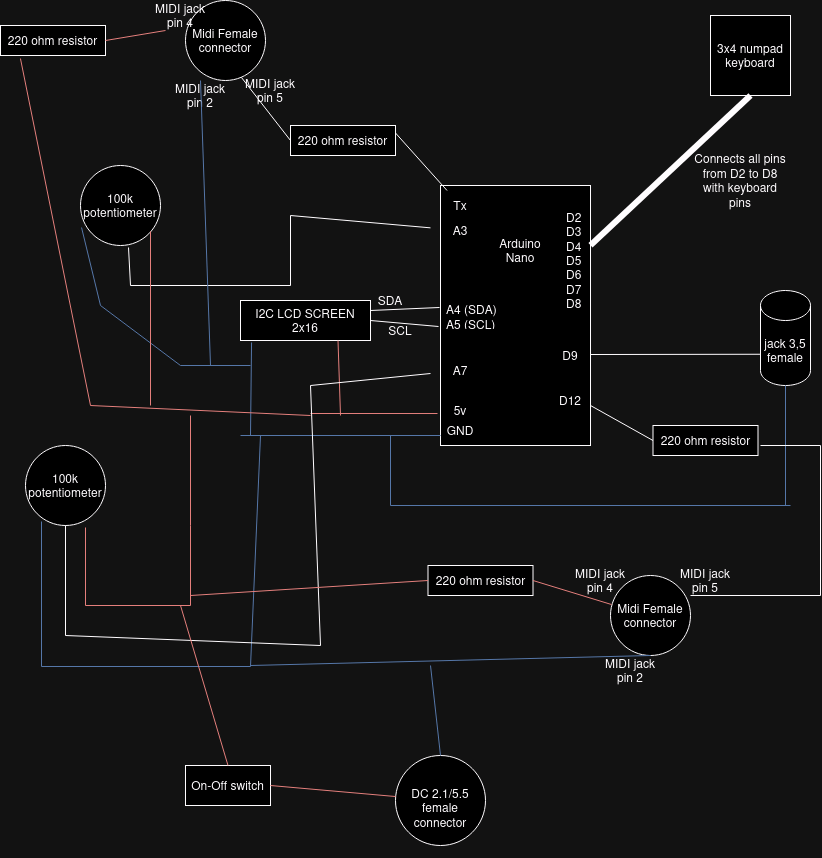

The diagram above was exported from draw.io. Its source (the exported page's mxGraphModel, read from the mxfile embedded in the PNG):
<mxGraphModel dx="880" dy="478" grid="1" gridSize="10" guides="1" tooltips="1" connect="1" arrows="1" fold="1" page="1" pageScale="1" pageWidth="850" pageHeight="1100" math="0" shadow="0">
  <root>
    <mxCell id="0" />
    <mxCell id="1" parent="0" />
    <mxCell id="pe5hk7sTWLzQ-KghlbWg-2" value="" style="rounded=0;whiteSpace=wrap;html=1;" parent="1" vertex="1">
      <mxGeometry x="450" y="200" width="150" height="260" as="geometry" />
    </mxCell>
    <mxCell id="pe5hk7sTWLzQ-KghlbWg-3" value="Arduino Nano" style="text;html=1;strokeColor=none;fillColor=none;align=center;verticalAlign=middle;whiteSpace=wrap;rounded=0;" parent="1" vertex="1">
      <mxGeometry x="500" y="250" width="60" height="30" as="geometry" />
    </mxCell>
    <mxCell id="pe5hk7sTWLzQ-KghlbWg-5" value="" style="endArrow=none;html=1;rounded=0;exitX=-0.02;exitY=0.877;exitDx=0;exitDy=0;exitPerimeter=0;fillColor=#f8cecc;strokeColor=#b85450;" parent="1" source="pe5hk7sTWLzQ-KghlbWg-2" edge="1">
      <mxGeometry width="50" height="50" relative="1" as="geometry">
        <mxPoint x="400" y="340" as="sourcePoint" />
        <mxPoint x="320" y="428" as="targetPoint" />
      </mxGeometry>
    </mxCell>
    <mxCell id="pe5hk7sTWLzQ-KghlbWg-6" value="5v" style="text;html=1;strokeColor=none;fillColor=none;align=center;verticalAlign=middle;whiteSpace=wrap;rounded=0;" parent="1" vertex="1">
      <mxGeometry x="440" y="410" width="60" height="30" as="geometry" />
    </mxCell>
    <mxCell id="pe5hk7sTWLzQ-KghlbWg-7" value="GND" style="text;html=1;strokeColor=none;fillColor=none;align=center;verticalAlign=middle;whiteSpace=wrap;rounded=0;" parent="1" vertex="1">
      <mxGeometry x="440" y="430" width="60" height="30" as="geometry" />
    </mxCell>
    <mxCell id="pe5hk7sTWLzQ-KghlbWg-10" value="" style="endArrow=none;html=1;rounded=0;entryX=0.167;entryY=0.667;entryDx=0;entryDy=0;entryPerimeter=0;fillColor=#dae8fc;strokeColor=#6c8ebf;" parent="1" target="pe5hk7sTWLzQ-KghlbWg-7" edge="1">
      <mxGeometry width="50" height="50" relative="1" as="geometry">
        <mxPoint x="250" y="450" as="sourcePoint" />
        <mxPoint x="450" y="290" as="targetPoint" />
      </mxGeometry>
    </mxCell>
    <mxCell id="pe5hk7sTWLzQ-KghlbWg-11" value="&lt;div&gt;A4 (SDA)&lt;br&gt;&lt;/div&gt;&lt;div&gt;A5 (SCL)&lt;br&gt;&lt;/div&gt;" style="text;strokeColor=none;fillColor=none;align=left;verticalAlign=middle;spacingLeft=4;spacingRight=4;overflow=hidden;points=[[0,0.5],[1,0.5]];portConstraint=eastwest;rotatable=0;whiteSpace=wrap;html=1;" parent="1" vertex="1">
      <mxGeometry x="450" y="315" width="80" height="30" as="geometry" />
    </mxCell>
    <mxCell id="pe5hk7sTWLzQ-KghlbWg-12" value="I2C LCD SCREEN 2x16" style="rounded=0;whiteSpace=wrap;html=1;" parent="1" vertex="1">
      <mxGeometry x="250" y="315" width="130" height="40" as="geometry" />
    </mxCell>
    <mxCell id="pe5hk7sTWLzQ-KghlbWg-13" value="" style="endArrow=none;html=1;rounded=0;exitX=1;exitY=0.25;exitDx=0;exitDy=0;entryX=-0.012;entryY=0.233;entryDx=0;entryDy=0;entryPerimeter=0;" parent="1" source="pe5hk7sTWLzQ-KghlbWg-12" target="pe5hk7sTWLzQ-KghlbWg-11" edge="1">
      <mxGeometry width="50" height="50" relative="1" as="geometry">
        <mxPoint x="400" y="250" as="sourcePoint" />
        <mxPoint x="450" y="200" as="targetPoint" />
      </mxGeometry>
    </mxCell>
    <mxCell id="pe5hk7sTWLzQ-KghlbWg-14" value="" style="endArrow=none;html=1;rounded=0;exitX=1;exitY=0.5;exitDx=0;exitDy=0;entryX=-0.025;entryY=0.867;entryDx=0;entryDy=0;entryPerimeter=0;" parent="1" source="pe5hk7sTWLzQ-KghlbWg-12" target="pe5hk7sTWLzQ-KghlbWg-11" edge="1">
      <mxGeometry width="50" height="50" relative="1" as="geometry">
        <mxPoint x="400" y="250" as="sourcePoint" />
        <mxPoint x="450" y="200" as="targetPoint" />
      </mxGeometry>
    </mxCell>
    <mxCell id="pe5hk7sTWLzQ-KghlbWg-15" value="" style="endArrow=none;html=1;rounded=0;fillColor=#f8cecc;strokeColor=#b85450;exitX=0.75;exitY=1;exitDx=0;exitDy=0;" parent="1" source="pe5hk7sTWLzQ-KghlbWg-12" edge="1">
      <mxGeometry width="50" height="50" relative="1" as="geometry">
        <mxPoint x="400" y="340" as="sourcePoint" />
        <mxPoint x="350" y="430" as="targetPoint" />
      </mxGeometry>
    </mxCell>
    <mxCell id="pe5hk7sTWLzQ-KghlbWg-16" value="" style="endArrow=none;html=1;rounded=0;fillColor=#dae8fc;strokeColor=#6c8ebf;entryX=0.085;entryY=1.05;entryDx=0;entryDy=0;entryPerimeter=0;" parent="1" target="pe5hk7sTWLzQ-KghlbWg-12" edge="1">
      <mxGeometry width="50" height="50" relative="1" as="geometry">
        <mxPoint x="260" y="450" as="sourcePoint" />
        <mxPoint x="450" y="290" as="targetPoint" />
      </mxGeometry>
    </mxCell>
    <mxCell id="pe5hk7sTWLzQ-KghlbWg-17" value="A3" style="text;html=1;strokeColor=none;fillColor=none;align=center;verticalAlign=middle;whiteSpace=wrap;rounded=0;" parent="1" vertex="1">
      <mxGeometry x="440" y="230" width="60" height="30" as="geometry" />
    </mxCell>
    <mxCell id="pe5hk7sTWLzQ-KghlbWg-18" value="" style="endArrow=none;html=1;rounded=0;exitX=0.6;exitY=1.025;exitDx=0;exitDy=0;exitPerimeter=0;" parent="1" source="pe5hk7sTWLzQ-KghlbWg-19" target="pe5hk7sTWLzQ-KghlbWg-17" edge="1">
      <mxGeometry width="50" height="50" relative="1" as="geometry">
        <mxPoint x="170" y="220" as="sourcePoint" />
        <mxPoint x="450" y="290" as="targetPoint" />
        <Array as="points">
          <mxPoint x="140" y="300" />
          <mxPoint x="300" y="300" />
          <mxPoint x="300" y="230" />
        </Array>
      </mxGeometry>
    </mxCell>
    <mxCell id="pe5hk7sTWLzQ-KghlbWg-19" value="100k&lt;br&gt;potentiometer" style="ellipse;whiteSpace=wrap;html=1;aspect=fixed;" parent="1" vertex="1">
      <mxGeometry x="90" y="180" width="80" height="80" as="geometry" />
    </mxCell>
    <mxCell id="pe5hk7sTWLzQ-KghlbWg-20" value="" style="endArrow=none;html=1;rounded=0;fillColor=#dae8fc;strokeColor=#6c8ebf;exitX=0.013;exitY=0.775;exitDx=0;exitDy=0;exitPerimeter=0;" parent="1" source="pe5hk7sTWLzQ-KghlbWg-19" edge="1">
      <mxGeometry width="50" height="50" relative="1" as="geometry">
        <mxPoint x="400" y="340" as="sourcePoint" />
        <mxPoint x="260" y="380" as="targetPoint" />
        <Array as="points">
          <mxPoint x="110" y="320" />
          <mxPoint x="190" y="380" />
        </Array>
      </mxGeometry>
    </mxCell>
    <mxCell id="pe5hk7sTWLzQ-KghlbWg-21" value="" style="endArrow=none;html=1;rounded=0;entryX=0.975;entryY=0.763;entryDx=0;entryDy=0;entryPerimeter=0;fillColor=#f8cecc;strokeColor=#b85450;" parent="1" edge="1">
      <mxGeometry width="50" height="50" relative="1" as="geometry">
        <mxPoint x="160" y="420" as="sourcePoint" />
        <mxPoint x="160" y="245.75999999999996" as="targetPoint" />
      </mxGeometry>
    </mxCell>
    <mxCell id="pe5hk7sTWLzQ-KghlbWg-22" value="" style="endArrow=none;html=1;rounded=0;fillColor=#f8cecc;strokeColor=#b85450;" parent="1" edge="1">
      <mxGeometry width="50" height="50" relative="1" as="geometry">
        <mxPoint x="100" y="420" as="sourcePoint" />
        <mxPoint x="320" y="430" as="targetPoint" />
      </mxGeometry>
    </mxCell>
    <mxCell id="pe5hk7sTWLzQ-KghlbWg-23" value="D9" style="text;html=1;strokeColor=none;fillColor=none;align=center;verticalAlign=middle;whiteSpace=wrap;rounded=0;" parent="1" vertex="1">
      <mxGeometry x="550" y="355" width="60" height="30" as="geometry" />
    </mxCell>
    <mxCell id="pe5hk7sTWLzQ-KghlbWg-24" value="" style="endArrow=none;html=1;rounded=0;fillColor=#dae8fc;strokeColor=#6c8ebf;" parent="1" edge="1">
      <mxGeometry width="50" height="50" relative="1" as="geometry">
        <mxPoint x="400" y="450" as="sourcePoint" />
        <mxPoint x="800" y="520" as="targetPoint" />
        <Array as="points">
          <mxPoint x="400" y="520" />
        </Array>
      </mxGeometry>
    </mxCell>
    <mxCell id="pe5hk7sTWLzQ-KghlbWg-27" value="jack 3,5 female" style="shape=cylinder3;whiteSpace=wrap;html=1;boundedLbl=1;backgroundOutline=1;size=15;" parent="1" vertex="1">
      <mxGeometry x="770" y="305" width="50" height="95" as="geometry" />
    </mxCell>
    <mxCell id="pe5hk7sTWLzQ-KghlbWg-28" value="" style="endArrow=none;html=1;rounded=0;fillColor=#dae8fc;strokeColor=#6c8ebf;entryX=0.5;entryY=1;entryDx=0;entryDy=0;entryPerimeter=0;" parent="1" target="pe5hk7sTWLzQ-KghlbWg-27" edge="1">
      <mxGeometry width="50" height="50" relative="1" as="geometry">
        <mxPoint x="795" y="520" as="sourcePoint" />
        <mxPoint x="450" y="350" as="targetPoint" />
      </mxGeometry>
    </mxCell>
    <mxCell id="pe5hk7sTWLzQ-KghlbWg-29" value="" style="endArrow=none;html=1;rounded=0;entryX=0;entryY=0;entryDx=0;entryDy=63.75;entryPerimeter=0;" parent="1" target="pe5hk7sTWLzQ-KghlbWg-27" edge="1">
      <mxGeometry width="50" height="50" relative="1" as="geometry">
        <mxPoint x="600" y="369" as="sourcePoint" />
        <mxPoint x="450" y="350" as="targetPoint" />
      </mxGeometry>
    </mxCell>
    <mxCell id="pe5hk7sTWLzQ-KghlbWg-30" value="&lt;div&gt;D2&lt;/div&gt;&lt;div&gt;D3&lt;/div&gt;&lt;div&gt;D4&lt;/div&gt;&lt;div&gt;D5&lt;/div&gt;&lt;div&gt;D6&lt;/div&gt;&lt;div&gt;D7&lt;br&gt;&lt;/div&gt;&lt;div&gt;D8&lt;br&gt;&lt;/div&gt;" style="text;strokeColor=none;fillColor=none;align=left;verticalAlign=middle;spacingLeft=4;spacingRight=4;overflow=hidden;points=[[0,0.5],[1,0.5]];portConstraint=eastwest;rotatable=0;whiteSpace=wrap;html=1;" parent="1" vertex="1">
      <mxGeometry x="570" y="220" width="80" height="110" as="geometry" />
    </mxCell>
    <mxCell id="pe5hk7sTWLzQ-KghlbWg-31" value="3x4 numpad keyboard" style="whiteSpace=wrap;html=1;aspect=fixed;" parent="1" vertex="1">
      <mxGeometry x="720" y="30" width="80" height="80" as="geometry" />
    </mxCell>
    <mxCell id="pe5hk7sTWLzQ-KghlbWg-32" value="" style="endArrow=none;html=1;rounded=0;entryX=0.5;entryY=1;entryDx=0;entryDy=0;strokeWidth=6;" parent="1" source="pe5hk7sTWLzQ-KghlbWg-2" target="pe5hk7sTWLzQ-KghlbWg-31" edge="1">
      <mxGeometry width="50" height="50" relative="1" as="geometry">
        <mxPoint x="780" y="230" as="sourcePoint" />
        <mxPoint x="830" y="180" as="targetPoint" />
      </mxGeometry>
    </mxCell>
    <mxCell id="pe5hk7sTWLzQ-KghlbWg-33" value="Connects all pins from D2 to D8 with keyboard pins" style="text;html=1;strokeColor=none;fillColor=none;align=center;verticalAlign=middle;whiteSpace=wrap;rounded=0;" parent="1" vertex="1">
      <mxGeometry x="700" y="170" width="100" height="50" as="geometry" />
    </mxCell>
    <mxCell id="pe5hk7sTWLzQ-KghlbWg-34" value="Tx" style="text;html=1;strokeColor=none;fillColor=none;align=center;verticalAlign=middle;whiteSpace=wrap;rounded=0;" parent="1" vertex="1">
      <mxGeometry x="440" y="205" width="60" height="30" as="geometry" />
    </mxCell>
    <mxCell id="pe5hk7sTWLzQ-KghlbWg-35" value="220 ohm resistor" style="rounded=0;whiteSpace=wrap;html=1;" parent="1" vertex="1">
      <mxGeometry x="300" y="140" width="105" height="30" as="geometry" />
    </mxCell>
    <mxCell id="pe5hk7sTWLzQ-KghlbWg-36" value="220 ohm resistor" style="rounded=0;whiteSpace=wrap;html=1;" parent="1" vertex="1">
      <mxGeometry x="10" y="40" width="105" height="30" as="geometry" />
    </mxCell>
    <mxCell id="pe5hk7sTWLzQ-KghlbWg-38" value="Midi Female connector" style="ellipse;whiteSpace=wrap;html=1;aspect=fixed;" parent="1" vertex="1">
      <mxGeometry x="195" y="15" width="80" height="80" as="geometry" />
    </mxCell>
    <mxCell id="pe5hk7sTWLzQ-KghlbWg-39" value="" style="endArrow=none;html=1;rounded=0;exitX=1;exitY=0.25;exitDx=0;exitDy=0;" parent="1" source="pe5hk7sTWLzQ-KghlbWg-35" target="pe5hk7sTWLzQ-KghlbWg-34" edge="1">
      <mxGeometry width="50" height="50" relative="1" as="geometry">
        <mxPoint x="320" y="190" as="sourcePoint" />
        <mxPoint x="370" y="140" as="targetPoint" />
      </mxGeometry>
    </mxCell>
    <mxCell id="pe5hk7sTWLzQ-KghlbWg-40" value="" style="endArrow=none;html=1;rounded=0;exitX=0;exitY=0.5;exitDx=0;exitDy=0;entryX=0.7;entryY=0.963;entryDx=0;entryDy=0;entryPerimeter=0;" parent="1" source="pe5hk7sTWLzQ-KghlbWg-35" target="pe5hk7sTWLzQ-KghlbWg-38" edge="1">
      <mxGeometry width="50" height="50" relative="1" as="geometry">
        <mxPoint x="320" y="190" as="sourcePoint" />
        <mxPoint x="370" y="140" as="targetPoint" />
      </mxGeometry>
    </mxCell>
    <mxCell id="pe5hk7sTWLzQ-KghlbWg-41" value="MIDI jack pin 5 " style="text;html=1;strokeColor=none;fillColor=none;align=center;verticalAlign=middle;whiteSpace=wrap;rounded=0;" parent="1" vertex="1">
      <mxGeometry x="250" y="90" width="60" height="30" as="geometry" />
    </mxCell>
    <mxCell id="pe5hk7sTWLzQ-KghlbWg-42" value="MIDI jack pin 2" style="text;html=1;strokeColor=none;fillColor=none;align=center;verticalAlign=middle;whiteSpace=wrap;rounded=0;" parent="1" vertex="1">
      <mxGeometry x="180" y="95" width="60" height="30" as="geometry" />
    </mxCell>
    <mxCell id="pe5hk7sTWLzQ-KghlbWg-43" value="" style="endArrow=none;html=1;rounded=0;fillColor=#dae8fc;strokeColor=#6c8ebf;entryX=0.5;entryY=0;entryDx=0;entryDy=0;" parent="1" target="pe5hk7sTWLzQ-KghlbWg-42" edge="1">
      <mxGeometry width="50" height="50" relative="1" as="geometry">
        <mxPoint x="220" y="380" as="sourcePoint" />
        <mxPoint x="370" y="140" as="targetPoint" />
      </mxGeometry>
    </mxCell>
    <mxCell id="pe5hk7sTWLzQ-KghlbWg-44" value="MIDI jack pin 4 " style="text;html=1;align=center;verticalAlign=middle;whiteSpace=wrap;rounded=0;" parent="1" vertex="1">
      <mxGeometry x="160" y="15" width="60" height="30" as="geometry" />
    </mxCell>
    <mxCell id="pe5hk7sTWLzQ-KghlbWg-45" value="" style="endArrow=none;html=1;rounded=0;fillColor=#f8cecc;strokeColor=#b85450;exitX=1;exitY=0.5;exitDx=0;exitDy=0;entryX=0.25;entryY=1;entryDx=0;entryDy=0;" parent="1" source="pe5hk7sTWLzQ-KghlbWg-36" target="pe5hk7sTWLzQ-KghlbWg-44" edge="1">
      <mxGeometry width="50" height="50" relative="1" as="geometry">
        <mxPoint x="320" y="250" as="sourcePoint" />
        <mxPoint x="370" y="200" as="targetPoint" />
      </mxGeometry>
    </mxCell>
    <mxCell id="pe5hk7sTWLzQ-KghlbWg-46" value="" style="endArrow=none;html=1;rounded=0;fillColor=#f8cecc;strokeColor=#b85450;exitX=0.19;exitY=1.1;exitDx=0;exitDy=0;exitPerimeter=0;" parent="1" source="pe5hk7sTWLzQ-KghlbWg-36" edge="1">
      <mxGeometry width="50" height="50" relative="1" as="geometry">
        <mxPoint x="320" y="250" as="sourcePoint" />
        <mxPoint x="100" y="420" as="targetPoint" />
      </mxGeometry>
    </mxCell>
    <mxCell id="pe5hk7sTWLzQ-KghlbWg-47" value="SDA" style="text;html=1;strokeColor=none;fillColor=none;align=center;verticalAlign=middle;whiteSpace=wrap;rounded=0;" parent="1" vertex="1">
      <mxGeometry x="370" y="300" width="60" height="30" as="geometry" />
    </mxCell>
    <mxCell id="pe5hk7sTWLzQ-KghlbWg-48" value="SCL" style="text;html=1;strokeColor=none;fillColor=none;align=center;verticalAlign=middle;whiteSpace=wrap;rounded=0;" parent="1" vertex="1">
      <mxGeometry x="380" y="330" width="60" height="30" as="geometry" />
    </mxCell>
    <mxCell id="pe5hk7sTWLzQ-KghlbWg-49" value="100k&lt;br&gt;potentiometer" style="ellipse;whiteSpace=wrap;html=1;aspect=fixed;" parent="1" vertex="1">
      <mxGeometry x="35" y="460" width="80" height="80" as="geometry" />
    </mxCell>
    <mxCell id="pe5hk7sTWLzQ-KghlbWg-50" value="" style="endArrow=none;html=1;rounded=0;fillColor=#f8cecc;strokeColor=#b85450;exitX=0.75;exitY=1.025;exitDx=0;exitDy=0;exitPerimeter=0;" parent="1" source="pe5hk7sTWLzQ-KghlbWg-49" edge="1">
      <mxGeometry width="50" height="50" relative="1" as="geometry">
        <mxPoint x="210" y="630" as="sourcePoint" />
        <mxPoint x="200" y="430" as="targetPoint" />
        <Array as="points">
          <mxPoint x="95" y="620" />
          <mxPoint x="200" y="620" />
          <mxPoint x="200" y="540" />
        </Array>
      </mxGeometry>
    </mxCell>
    <mxCell id="pe5hk7sTWLzQ-KghlbWg-51" value="" style="endArrow=none;html=1;rounded=0;fillColor=#dae8fc;strokeColor=#6c8ebf;exitX=0.2;exitY=0.95;exitDx=0;exitDy=0;exitPerimeter=0;" parent="1" source="pe5hk7sTWLzQ-KghlbWg-49" edge="1">
      <mxGeometry width="50" height="50" relative="1" as="geometry">
        <mxPoint x="190" y="490" as="sourcePoint" />
        <mxPoint x="270" y="450" as="targetPoint" />
        <Array as="points">
          <mxPoint x="51" y="681" />
          <mxPoint x="260" y="681" />
        </Array>
      </mxGeometry>
    </mxCell>
    <mxCell id="pe5hk7sTWLzQ-KghlbWg-52" value="" style="endArrow=none;html=1;rounded=0;exitX=0.5;exitY=1;exitDx=0;exitDy=0;" parent="1" source="pe5hk7sTWLzQ-KghlbWg-49" target="pe5hk7sTWLzQ-KghlbWg-53" edge="1">
      <mxGeometry width="50" height="50" relative="1" as="geometry">
        <mxPoint x="190" y="470" as="sourcePoint" />
        <mxPoint x="240" y="420" as="targetPoint" />
        <Array as="points">
          <mxPoint x="75" y="650" />
          <mxPoint x="330" y="660" />
          <mxPoint x="320" y="400" />
        </Array>
      </mxGeometry>
    </mxCell>
    <mxCell id="pe5hk7sTWLzQ-KghlbWg-53" value="A7" style="text;html=1;strokeColor=none;fillColor=none;align=center;verticalAlign=middle;whiteSpace=wrap;rounded=0;" parent="1" vertex="1">
      <mxGeometry x="440" y="370" width="60" height="30" as="geometry" />
    </mxCell>
    <mxCell id="ldbftVvV9i-P01z53zAo-1" value="D12" style="text;html=1;strokeColor=none;fillColor=none;align=center;verticalAlign=middle;whiteSpace=wrap;rounded=0;" vertex="1" parent="1">
      <mxGeometry x="550" y="400" width="60" height="30" as="geometry" />
    </mxCell>
    <mxCell id="ldbftVvV9i-P01z53zAo-2" value="Midi Female connector" style="ellipse;whiteSpace=wrap;html=1;aspect=fixed;" vertex="1" parent="1">
      <mxGeometry x="620" y="590" width="80" height="80" as="geometry" />
    </mxCell>
    <mxCell id="ldbftVvV9i-P01z53zAo-3" value="220 ohm resistor" style="rounded=0;whiteSpace=wrap;html=1;" vertex="1" parent="1">
      <mxGeometry x="662.5" y="440" width="105" height="30" as="geometry" />
    </mxCell>
    <mxCell id="ldbftVvV9i-P01z53zAo-4" value="220 ohm resistor" style="rounded=0;whiteSpace=wrap;html=1;" vertex="1" parent="1">
      <mxGeometry x="437.5" y="580" width="105" height="30" as="geometry" />
    </mxCell>
    <mxCell id="ldbftVvV9i-P01z53zAo-5" value="" style="endArrow=none;html=1;rounded=0;fillColor=#dae8fc;strokeColor=#6c8ebf;entryX=0.5;entryY=1;entryDx=0;entryDy=0;" edge="1" parent="1" target="ldbftVvV9i-P01z53zAo-2">
      <mxGeometry width="50" height="50" relative="1" as="geometry">
        <mxPoint x="260" y="680" as="sourcePoint" />
        <mxPoint x="480" y="480" as="targetPoint" />
      </mxGeometry>
    </mxCell>
    <mxCell id="ldbftVvV9i-P01z53zAo-6" value="MIDI jack pin 2" style="text;html=1;strokeColor=none;fillColor=none;align=center;verticalAlign=middle;whiteSpace=wrap;rounded=0;" vertex="1" parent="1">
      <mxGeometry x="610" y="670" width="60" height="30" as="geometry" />
    </mxCell>
    <mxCell id="ldbftVvV9i-P01z53zAo-7" value="MIDI jack pin 5 " style="text;html=1;strokeColor=none;fillColor=none;align=center;verticalAlign=middle;whiteSpace=wrap;rounded=0;" vertex="1" parent="1">
      <mxGeometry x="685" y="580" width="60" height="30" as="geometry" />
    </mxCell>
    <mxCell id="ldbftVvV9i-P01z53zAo-8" value="" style="endArrow=none;html=1;rounded=0;entryX=0.25;entryY=1;entryDx=0;entryDy=0;" edge="1" parent="1" target="ldbftVvV9i-P01z53zAo-7">
      <mxGeometry width="50" height="50" relative="1" as="geometry">
        <mxPoint x="770" y="460" as="sourcePoint" />
        <mxPoint x="480" y="490" as="targetPoint" />
        <Array as="points">
          <mxPoint x="830" y="460" />
          <mxPoint x="830" y="610" />
        </Array>
      </mxGeometry>
    </mxCell>
    <mxCell id="ldbftVvV9i-P01z53zAo-9" value="" style="endArrow=none;html=1;rounded=0;entryX=0;entryY=0.5;entryDx=0;entryDy=0;" edge="1" parent="1" target="ldbftVvV9i-P01z53zAo-3">
      <mxGeometry width="50" height="50" relative="1" as="geometry">
        <mxPoint x="600" y="420" as="sourcePoint" />
        <mxPoint x="480" y="490" as="targetPoint" />
      </mxGeometry>
    </mxCell>
    <mxCell id="ldbftVvV9i-P01z53zAo-10" value="MIDI jack pin 4 " style="text;html=1;align=center;verticalAlign=middle;whiteSpace=wrap;rounded=0;" vertex="1" parent="1">
      <mxGeometry x="580" y="580" width="60" height="30" as="geometry" />
    </mxCell>
    <mxCell id="ldbftVvV9i-P01z53zAo-11" value="" style="endArrow=none;html=1;rounded=0;fillColor=#f8cecc;strokeColor=#b85450;entryX=0;entryY=0.5;entryDx=0;entryDy=0;" edge="1" parent="1" target="ldbftVvV9i-P01z53zAo-4">
      <mxGeometry width="50" height="50" relative="1" as="geometry">
        <mxPoint x="200" y="610" as="sourcePoint" />
        <mxPoint x="580" y="620" as="targetPoint" />
      </mxGeometry>
    </mxCell>
    <mxCell id="ldbftVvV9i-P01z53zAo-12" value="" style="endArrow=none;html=1;rounded=0;fillColor=#f8cecc;strokeColor=#b85450;entryX=0.013;entryY=0.363;entryDx=0;entryDy=0;entryPerimeter=0;exitX=1;exitY=0.5;exitDx=0;exitDy=0;" edge="1" parent="1" source="ldbftVvV9i-P01z53zAo-4" target="ldbftVvV9i-P01z53zAo-2">
      <mxGeometry width="50" height="50" relative="1" as="geometry">
        <mxPoint x="210" y="620" as="sourcePoint" />
        <mxPoint x="448" y="605" as="targetPoint" />
      </mxGeometry>
    </mxCell>
    <mxCell id="ldbftVvV9i-P01z53zAo-13" value="On-Off switch" style="rounded=0;whiteSpace=wrap;html=1;" vertex="1" parent="1">
      <mxGeometry x="195" y="780" width="85" height="40" as="geometry" />
    </mxCell>
    <mxCell id="ldbftVvV9i-P01z53zAo-15" value="&lt;br&gt;&lt;br&gt;&lt;br&gt;&#09;DC 2.1/5.5 female connector&lt;br&gt;&lt;br&gt;&lt;br&gt;&lt;style type=&quot;text/css&quot;&gt;p { line-height: 115%; margin-bottom: 0.1in; background: transparent }&lt;/style&gt;" style="ellipse;whiteSpace=wrap;html=1;aspect=fixed;" vertex="1" parent="1">
      <mxGeometry x="405" y="770" width="90" height="90" as="geometry" />
    </mxCell>
    <mxCell id="ldbftVvV9i-P01z53zAo-16" value="" style="endArrow=none;html=1;rounded=0;fillColor=#dae8fc;strokeColor=#6c8ebf;exitX=0.5;exitY=0;exitDx=0;exitDy=0;" edge="1" parent="1" source="ldbftVvV9i-P01z53zAo-15">
      <mxGeometry width="50" height="50" relative="1" as="geometry">
        <mxPoint x="140" y="760" as="sourcePoint" />
        <mxPoint x="440" y="680" as="targetPoint" />
      </mxGeometry>
    </mxCell>
    <mxCell id="ldbftVvV9i-P01z53zAo-17" value="" style="endArrow=none;html=1;rounded=0;fillColor=#f8cecc;strokeColor=#b85450;exitX=1;exitY=0.5;exitDx=0;exitDy=0;" edge="1" parent="1" source="ldbftVvV9i-P01z53zAo-13" target="ldbftVvV9i-P01z53zAo-15">
      <mxGeometry width="50" height="50" relative="1" as="geometry">
        <mxPoint x="140" y="760" as="sourcePoint" />
        <mxPoint x="190" y="710" as="targetPoint" />
      </mxGeometry>
    </mxCell>
    <mxCell id="ldbftVvV9i-P01z53zAo-18" value="" style="endArrow=none;html=1;rounded=0;fillColor=#f8cecc;strokeColor=#b85450;exitX=0.5;exitY=0;exitDx=0;exitDy=0;" edge="1" parent="1" source="ldbftVvV9i-P01z53zAo-13">
      <mxGeometry width="50" height="50" relative="1" as="geometry">
        <mxPoint x="140" y="760" as="sourcePoint" />
        <mxPoint x="190" y="620" as="targetPoint" />
      </mxGeometry>
    </mxCell>
  </root>
</mxGraphModel>